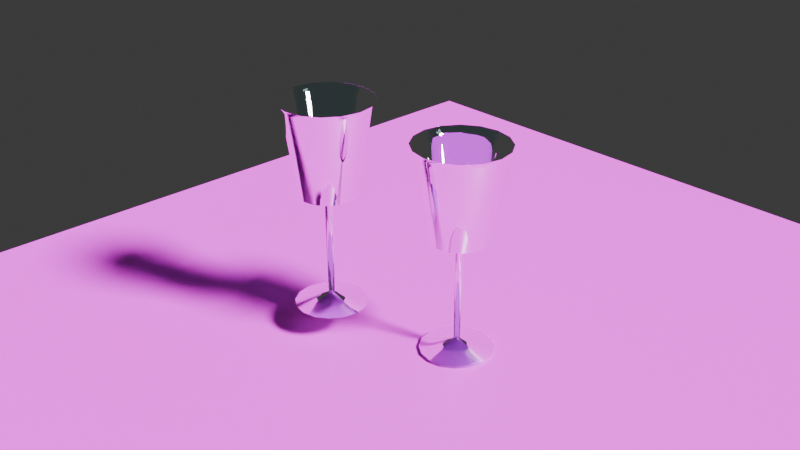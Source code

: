 # Source: task1.blend  (saved by Blender 5.0.119; exported with 4.5.12 LTS)
import bpy
from mathutils import Matrix  # noqa: F401  (used for matrix-valued properties, if any)

bpy.ops.wm.read_factory_settings(use_empty=True)
scene = bpy.context.scene
scene.name = 'Scene'

# ---- collections
col_collection = bpy.data.collections.new('Collection'); scene.collection.children.link(col_collection)

# ---- images (referenced by path relative to the original .blend; pixels are not part of the script)
import os
ASSET_DIR = os.environ.get("B2B_ASSET_DIR", "")  # directory of the original .blend (textures are referenced by path, not embedded)
HERE = os.path.dirname(os.path.abspath(__file__))  # packed textures are extracted next to this script under _unpacked/

def load_image(name, relpath, width, height, colorspace="sRGB"):
    """Load a texture the original file referenced (path relative to the .blend, or extracted next to this script)."""
    p = next((c for c in (os.path.join(HERE, relpath), os.path.join(ASSET_DIR, relpath)) if relpath and os.path.exists(c)), "")
    if p:
        img = bpy.data.images.load(p, check_existing=True)
        img.name = name
    else:  # same state as the original file: an image datablock whose file is absent (Cycles renders it pink)
        img = bpy.data.images.new(name, width, height)
        img.source = "FILE"
        img.filepath = "//" + (relpath or name)
    img.colorspace_settings.name = colorspace
    return img
img_wooden_texture_jpg = load_image('wooden-texture.jpg', 'wooden-texture.jpg', 1024, 1024, 'sRGB')

# ---- materials (node trees are filled in below, after node groups)
mat_material_002 = bpy.data.materials.new('Material.002')
mat_material_001 = bpy.data.materials.new('Material.001')

# ---- material node trees
mat_material_002.use_nodes = True; mat_material_002.node_tree.nodes.clear()
_N = mat_material_002.node_tree.nodes; _L = mat_material_002.node_tree.links
n0 = _N.new('ShaderNodeBsdfPrincipled'); n0.name = 'Principled BSDF'; n0.location = (-200, 100)
n1 = _N.new('ShaderNodeOutputMaterial'); n1.name = 'Material Output'; n1.location = (200, 100)
n2 = _N.new('ShaderNodeTexImage'); n2.name = 'Image Texture'; n2.location = (-490, 60)
n2.image = img_wooden_texture_jpg
_L.new(n0.outputs[0], n1.inputs[0])
_L.new(n2.outputs[0], n0.inputs[0])
n1.is_active_output = True
mat_material_001.use_nodes = True; mat_material_001.node_tree.nodes.clear()
_N = mat_material_001.node_tree.nodes; _L = mat_material_001.node_tree.links
n0 = _N.new('ShaderNodeBsdfPrincipled'); n0.name = 'Principled BSDF'; n0.location = (-200, 100)
n0.inputs[0].default_value = (0.5605, 0.7783, 0.8, 1.0)
n0.inputs[2].default_value = 0.0
n0.inputs[3].default_value = 1.45
n0.inputs[18].default_value = 1.0
n1 = _N.new('ShaderNodeOutputMaterial'); n1.name = 'Material Output'; n1.location = (200, 100)
_L.new(n0.outputs[0], n1.inputs[0])
n1.is_active_output = True

# ---- world
world_world = bpy.data.worlds.new('World'); scene.world = world_world
world_world.use_nodes = True; world_world.node_tree.nodes.clear()
_N = world_world.node_tree.nodes; _L = world_world.node_tree.links
n0 = _N.new('ShaderNodeOutputWorld'); n0.name = 'World Output'; n0.location = (200, 100)
n1 = _N.new('ShaderNodeBackground'); n1.name = 'Background'; n1.location = (-200, 100)
n1.inputs[0].default_value = (0.05088, 0.05088, 0.05088, 1.0)
_L.new(n1.outputs[0], n0.inputs[0])
n0.is_active_output = True
world_world.color = (0.05088, 0.05088, 0.05088)
world_world.sun_shadow_jitter_overblur = 0.0

# ---- cameras
cam_camera = bpy.data.cameras.new('Camera')
cam_camera.clip_end = 100.0
cam_camera.ortho_scale = 7.314

# ---- lights
light_light = bpy.data.lights.new('Light', 'SUN')
light_light.angle = 0.1993
light_light.shadow_soft_size = 0.1
light_light.shadow_cascade_max_distance = 1000.0

# ---- meshes
me_plane = bpy.data.meshes.new('Plane')
me_plane.from_pydata([(-1.0, -1.0, 0.0), (1.0, -1.0, 0.0), (-1.0, 1.0, 0.0), (1.0, 1.0, 0.0)], [], [(0, 1, 3, 2)])
_uv = me_plane.uv_layers.new(name='UVMap')
_uv.uv.foreach_set('vector', [0.0, 0.0, 1.0, 0.0, 1.0, 1.0, 0.0, 1.0])
me_plane.materials.append(mat_material_002)
me_plane.update()
me_plane_001 = bpy.data.meshes.new('Plane.001')
me_plane_001.from_pydata([(0.0, -1.683, 0.0), (0.0305, -1.579, 0.0), (0.3945, -1.683, 0.0), (0.05093, -0.5507, 0.0), (0.3215, -0.4269, 0.0), (0.4564, 0.5137, 0.0), (0.4221, 0.5137, 0.0), (0.2861, -0.3922, 0.0), (0.03625, -0.4698, 0.0), (0.5073, 0.5822, 0.0), (0.5072, 0.5815, 0.0), (0.0, -1.683, 0.0), (0.02818, -1.579, -0.01167), (0.3644, -1.683, -0.151), (0.04705, -0.5507, -0.01949), (0.2971, -0.4269, -0.1231), (0.4216, 0.5137, -0.1746), (0.39, 0.5137, -0.1615), (0.2644, -0.3922, -0.1095), (0.03349, -0.4698, -0.01387), (0.4687, 0.5822, -0.1941), (0.4686, 0.5815, -0.1941), (0.0, -1.683, 0.0), (0.02157, -1.579, -0.02157), (0.2789, -1.683, -0.2789), (0.03601, -0.5507, -0.03601), (0.2274, -0.4269, -0.2274), (0.3227, 0.5137, -0.3227), (0.2985, 0.5137, -0.2985), (0.2023, -0.3922, -0.2023), (0.02563, -0.4698, -0.02563), (0.3587, 0.5822, -0.3587), (0.3586, 0.5815, -0.3586), (0.0, -1.683, 0.0), (0.01167, -1.579, -0.02818), (0.151, -1.683, -0.3644), (0.01949, -0.5507, -0.04705), (0.1231, -0.4269, -0.2971), (0.1746, 0.5137, -0.4216), (0.1615, 0.5137, -0.39), (0.1095, -0.3922, -0.2644), (0.01387, -0.4698, -0.03349), (0.1941, 0.5822, -0.4687), (0.1941, 0.5815, -0.4686), (0.0, -1.683, 0.0), (-1.333e-09, -1.579, -0.0305), (-1.724e-08, -1.683, -0.3945), (-2.226e-09, -0.5507, -0.05093), (-1.406e-08, -0.4269, -0.3215), (-1.995e-08, 0.5137, -0.4564), (-1.845e-08, 0.5137, -0.4221), (-1.251e-08, -0.3922, -0.2861), (-1.584e-09, -0.4698, -0.03625), (-2.218e-08, 0.5822, -0.5073), (-2.217e-08, 0.5815, -0.5072), (0.0, -1.683, 0.0), (-0.01167, -1.579, -0.02818), (-0.151, -1.683, -0.3644), (-0.01949, -0.5507, -0.04705), (-0.1231, -0.4269, -0.2971), (-0.1746, 0.5137, -0.4216), (-0.1615, 0.5137, -0.39), (-0.1095, -0.3922, -0.2644), (-0.01387, -0.4698, -0.03349), (-0.1941, 0.5822, -0.4687), (-0.1941, 0.5815, -0.4686), (0.0, -1.683, 0.0), (-0.02157, -1.579, -0.02157), (-0.2789, -1.683, -0.2789), (-0.03601, -0.5507, -0.03601), (-0.2274, -0.4269, -0.2274), (-0.3227, 0.5137, -0.3227), (-0.2985, 0.5137, -0.2985), (-0.2023, -0.3922, -0.2023), (-0.02563, -0.4698, -0.02563), (-0.3587, 0.5822, -0.3587), (-0.3586, 0.5815, -0.3586), (0.0, -1.683, 0.0), (-0.02818, -1.579, -0.01167), (-0.3644, -1.683, -0.151), (-0.04705, -0.5507, -0.01949), (-0.2971, -0.4269, -0.1231), (-0.4216, 0.5137, -0.1746), (-0.39, 0.5137, -0.1615), (-0.2644, -0.3922, -0.1095), (-0.03349, -0.4698, -0.01387), (-0.4687, 0.5822, -0.1941), (-0.4686, 0.5815, -0.1941), (0.0, -1.683, 0.0), (-0.0305, -1.579, 2.666e-09), (-0.3945, -1.683, 3.448e-08), (-0.05093, -0.5507, 4.453e-09), (-0.3215, -0.4269, 2.811e-08), (-0.4564, 0.5137, 3.99e-08), (-0.4221, 0.5137, 3.69e-08), (-0.2861, -0.3922, 2.502e-08), (-0.03625, -0.4698, 3.169e-09), (-0.5073, 0.5822, 4.435e-08), (-0.5072, 0.5815, 4.434e-08), (0.0, -1.683, 0.0), (-0.02818, -1.579, 0.01167), (-0.3644, -1.683, 0.151), (-0.04705, -0.5507, 0.01949), (-0.2971, -0.4269, 0.1231), (-0.4216, 0.5137, 0.1746), (-0.39, 0.5137, 0.1615), (-0.2644, -0.3922, 0.1095), (-0.03349, -0.4698, 0.01387), (-0.4687, 0.5822, 0.1941), (-0.4686, 0.5815, 0.1941), (0.0, -1.683, 0.0), (-0.02157, -1.579, 0.02157), (-0.2789, -1.683, 0.2789), (-0.03601, -0.5507, 0.03601), (-0.2274, -0.4269, 0.2274), (-0.3227, 0.5137, 0.3227), (-0.2985, 0.5137, 0.2985), (-0.2023, -0.3922, 0.2023), (-0.02563, -0.4698, 0.02563), (-0.3587, 0.5822, 0.3587), (-0.3586, 0.5815, 0.3586), (0.0, -1.683, 0.0), (-0.01167, -1.579, 0.02818), (-0.151, -1.683, 0.3644), (-0.01949, -0.5507, 0.04705), (-0.1231, -0.4269, 0.2971), (-0.1746, 0.5137, 0.4216), (-0.1615, 0.5137, 0.39), (-0.1095, -0.3922, 0.2644), (-0.01387, -0.4698, 0.03349), (-0.1941, 0.5822, 0.4687), (-0.1941, 0.5815, 0.4686), (0.0, -1.683, 0.0), (3.637e-10, -1.579, 0.0305), (4.704e-09, -1.683, 0.3945), (6.074e-10, -0.5507, 0.05093), (3.834e-09, -0.4269, 0.3215), (5.442e-09, 0.5137, 0.4564), (5.033e-09, 0.5137, 0.4221), (3.412e-09, -0.3922, 0.2861), (4.322e-10, -0.4698, 0.03625), (6.05e-09, 0.5822, 0.5073), (6.048e-09, 0.5815, 0.5072), (0.0, -1.683, 0.0), (0.01167, -1.579, 0.02818), (0.151, -1.683, 0.3644), (0.01949, -0.5507, 0.04705), (0.1231, -0.4269, 0.2971), (0.1746, 0.5137, 0.4216), (0.1615, 0.5137, 0.39), (0.1095, -0.3922, 0.2644), (0.01387, -0.4698, 0.03349), (0.1941, 0.5822, 0.4687), (0.1941, 0.5815, 0.4686), (0.0, -1.683, 0.0), (0.02157, -1.579, 0.02157), (0.2789, -1.683, 0.2789), (0.03601, -0.5507, 0.03601), (0.2274, -0.4269, 0.2274), (0.3227, 0.5137, 0.3227), (0.2985, 0.5137, 0.2985), (0.2023, -0.3922, 0.2023), (0.02563, -0.4698, 0.02563), (0.3587, 0.5822, 0.3587), (0.3586, 0.5815, 0.3586), (0.0, -1.683, 0.0), (0.02818, -1.579, 0.01167), (0.3644, -1.683, 0.151), (0.04705, -0.5507, 0.01949), (0.2971, -0.4269, 0.1231), (0.4216, 0.5137, 0.1746), (0.39, 0.5137, 0.1615), (0.2644, -0.3922, 0.1095), (0.03349, -0.4698, 0.01387), (0.4687, 0.5822, 0.1941), (0.4686, 0.5815, 0.1941)], [], [(2, 1, 12, 13), (13, 12, 23, 24), (24, 23, 34, 35), (35, 34, 45, 46), (46, 45, 56, 57), (57, 56, 67, 68), (68, 67, 78, 79), (79, 78, 89, 90), (90, 89, 100, 101), (101, 100, 111, 112), (112, 111, 122, 123), (123, 122, 133, 134), (134, 133, 144, 145), (145, 144, 155, 156), (156, 155, 166, 167), (167, 166, 1, 2), (0, 2, 13, 11), (11, 13, 24, 22), (22, 24, 35, 33), (33, 35, 46, 44), (44, 46, 57, 55), (55, 57, 68, 66), (66, 68, 79, 77), (77, 79, 90, 88), (88, 90, 101, 99), (99, 101, 112, 110), (110, 112, 123, 121), (121, 123, 134, 132), (132, 134, 145, 143), (143, 145, 156, 154), (154, 156, 167, 165), (165, 167, 2, 0), (1, 3, 14, 12), (12, 14, 25, 23), (23, 25, 36, 34), (34, 36, 47, 45), (45, 47, 58, 56), (56, 58, 69, 67), (67, 69, 80, 78), (78, 80, 91, 89), (89, 91, 102, 100), (100, 102, 113, 111), (111, 113, 124, 122), (122, 124, 135, 133), (133, 135, 146, 144), (144, 146, 157, 155), (155, 157, 168, 166), (166, 168, 3, 1), (3, 4, 15, 14), (14, 15, 26, 25), (25, 26, 37, 36), (36, 37, 48, 47), (47, 48, 59, 58), (58, 59, 70, 69), (69, 70, 81, 80), (80, 81, 92, 91), (91, 92, 103, 102), (102, 103, 114, 113), (113, 114, 125, 124), (124, 125, 136, 135), (135, 136, 147, 146), (146, 147, 158, 157), (157, 158, 169, 168), (168, 169, 4, 3), (4, 5, 16, 15), (15, 16, 27, 26), (26, 27, 38, 37), (37, 38, 49, 48), (48, 49, 60, 59), (59, 60, 71, 70), (70, 71, 82, 81), (81, 82, 93, 92), (92, 93, 104, 103), (103, 104, 115, 114), (114, 115, 126, 125), (125, 126, 137, 136), (136, 137, 148, 147), (147, 148, 159, 158), (158, 159, 170, 169), (169, 170, 5, 4), (10, 6, 17, 21), (21, 17, 28, 32), (32, 28, 39, 43), (43, 39, 50, 54), (54, 50, 61, 65), (65, 61, 72, 76), (76, 72, 83, 87), (87, 83, 94, 98), (98, 94, 105, 109), (109, 105, 116, 120), (120, 116, 127, 131), (131, 127, 138, 142), (142, 138, 149, 153), (153, 149, 160, 164), (164, 160, 171, 175), (175, 171, 6, 10), (6, 7, 18, 17), (17, 18, 29, 28), (28, 29, 40, 39), (39, 40, 51, 50), (50, 51, 62, 61), (61, 62, 73, 72), (72, 73, 84, 83), (83, 84, 95, 94), (94, 95, 106, 105), (105, 106, 117, 116), (116, 117, 128, 127), (127, 128, 139, 138), (138, 139, 150, 149), (149, 150, 161, 160), (160, 161, 172, 171), (171, 172, 7, 6), (7, 8, 19, 18), (18, 19, 30, 29), (29, 30, 41, 40), (40, 41, 52, 51), (51, 52, 63, 62), (62, 63, 74, 73), (73, 74, 85, 84), (84, 85, 96, 95), (95, 96, 107, 106), (106, 107, 118, 117), (117, 118, 129, 128), (128, 129, 140, 139), (139, 140, 151, 150), (150, 151, 162, 161), (161, 162, 173, 172), (172, 173, 8, 7), (5, 9, 20, 16), (16, 20, 31, 27), (27, 31, 42, 38), (38, 42, 53, 49), (49, 53, 64, 60), (60, 64, 75, 71), (71, 75, 86, 82), (82, 86, 97, 93), (93, 97, 108, 104), (104, 108, 119, 115), (115, 119, 130, 126), (126, 130, 141, 137), (137, 141, 152, 148), (148, 152, 163, 159), (159, 163, 174, 170), (170, 174, 9, 5)])
me_plane_001.polygons.foreach_set('use_smooth', [True] * 144)
_uv = me_plane_001.uv_layers.new(name='UVMap')
_uv.uv.foreach_set('vector', [0.0, -1.683, 0.0, -1.579, 0.0625, -1.579, 0.0625, -1.683, 0.0625, -1.683, 0.0625, -1.579, 0.125, -1.579, 0.125, -1.683, 0.125, -1.683, 0.125, -1.579, 0.1875, -1.579, 0.1875, -1.683, 0.1875, -1.683, 0.1875, -1.579, 0.25, -1.579, 0.25, -1.683, 0.25, -1.683, 0.25, -1.579, 0.3125, -1.579, 0.3125, -1.683, 0.3125, -1.683, 0.3125, -1.579, 0.375, -1.579, 0.375, -1.683, 0.375, -1.683, 0.375, -1.579, 0.4375, -1.579, 0.4375, -1.683, 0.4375, -1.683, 0.4375, -1.579, 0.5, -1.579, 0.5, -1.683, 0.5, -1.683, 0.5, -1.579, 0.5625, -1.579, 0.5625, -1.683, 0.5625, -1.683, 0.5625, -1.579, 0.625, -1.579, 0.625, -1.683, 0.625, -1.683, 0.625, -1.579, 0.6875, -1.579, 0.6875, -1.683, 0.6875, -1.683, 0.6875, -1.579, 0.75, -1.579, 0.75, -1.683, 0.75, -1.683, 0.75, -1.579, 0.8125, -1.579, 0.8125, -1.683, 0.8125, -1.683, 0.8125, -1.579, 0.875, -1.579, 0.875, -1.683, 0.875, -1.683, 0.875, -1.579, 0.9375, -1.579, 0.9375, -1.683, 0.9375, -1.683, 0.9375, -1.579, 1.0, -1.579, 1.0, -1.683, 0.0, -1.683, 0.0, -1.683, 0.0625, -1.683, 0.0625, -1.683, 0.0625, -1.683, 0.0625, -1.683, 0.125, -1.683, 0.125, -1.683, 0.125, -1.683, 0.125, -1.683, 0.1875, -1.683, 0.1875, -1.683, 0.1875, -1.683, 0.1875, -1.683, 0.25, -1.683, 0.25, -1.683, 0.25, -1.683, 0.25, -1.683, 0.3125, -1.683, 0.3125, -1.683, 0.3125, -1.683, 0.3125, -1.683, 0.375, -1.683, 0.375, -1.683, 0.375, -1.683, 0.375, -1.683, 0.4375, -1.683, 0.4375, -1.683, 0.4375, -1.683, 0.4375, -1.683, 0.5, -1.683, 0.5, -1.683, 0.5, -1.683, 0.5, -1.683, 0.5625, -1.683, 0.5625, -1.683, 0.5625, -1.683, 0.5625, -1.683, 0.625, -1.683, 0.625, -1.683, 0.625, -1.683, 0.625, -1.683, 0.6875, -1.683, 0.6875, -1.683, 0.6875, -1.683, 0.6875, -1.683, 0.75, -1.683, 0.75, -1.683, 0.75, -1.683, 0.75, -1.683, 0.8125, -1.683, 0.8125, -1.683, 0.8125, -1.683, 0.8125, -1.683, 0.875, -1.683, 0.875, -1.683, 0.875, -1.683, 0.875, -1.683, 0.9375, -1.683, 0.9375, -1.683, 0.9375, -1.683, 0.9375, -1.683, 1.0, -1.683, 1.0, -1.683, 0.0, -1.579, 0.0, -0.5507, 0.0625, -0.5507, 0.0625, -1.579, 0.0625, -1.579, 0.0625, -0.5507, 0.125, -0.5507, 0.125, -1.579, 0.125, -1.579, 0.125, -0.5507, 0.1875, -0.5507, 0.1875, -1.579, 0.1875, -1.579, 0.1875, -0.5507, 0.25, -0.5507, 0.25, -1.579, 0.25, -1.579, 0.25, -0.5507, 0.3125, -0.5507, 0.3125, -1.579, 0.3125, -1.579, 0.3125, -0.5507, 0.375, -0.5507, 0.375, -1.579, 0.375, -1.579, 0.375, -0.5507, 0.4375, -0.5507, 0.4375, -1.579, 0.4375, -1.579, 0.4375, -0.5507, 0.5, -0.5507, 0.5, -1.579, 0.5, -1.579, 0.5, -0.5507, 0.5625, -0.5507, 0.5625, -1.579, 0.5625, -1.579, 0.5625, -0.5507, 0.625, -0.5507, 0.625, -1.579, 0.625, -1.579, 0.625, -0.5507, 0.6875, -0.5507, 0.6875, -1.579, 0.6875, -1.579, 0.6875, -0.5507, 0.75, -0.5507, 0.75, -1.579, 0.75, -1.579, 0.75, -0.5507, 0.8125, -0.5507, 0.8125, -1.579, 0.8125, -1.579, 0.8125, -0.5507, 0.875, -0.5507, 0.875, -1.579, 0.875, -1.579, 0.875, -0.5507, 0.9375, -0.5507, 0.9375, -1.579, 0.9375, -1.579, 0.9375, -0.5507, 1.0, -0.5507, 1.0, -1.579, 0.0, -0.5507, 0.0, -0.4269, 0.0625, -0.4269, 0.0625, -0.5507, 0.0625, -0.5507, 0.0625, -0.4269, 0.125, -0.4269, 0.125, -0.5507, 0.125, -0.5507, 0.125, -0.4269, 0.1875, -0.4269, 0.1875, -0.5507, 0.1875, -0.5507, 0.1875, -0.4269, 0.25, -0.4269, 0.25, -0.5507, 0.25, -0.5507, 0.25, -0.4269, 0.3125, -0.4269, 0.3125, -0.5507, 0.3125, -0.5507, 0.3125, -0.4269, 0.375, -0.4269, 0.375, -0.5507, 0.375, -0.5507, 0.375, -0.4269, 0.4375, -0.4269, 0.4375, -0.5507, 0.4375, -0.5507, 0.4375, -0.4269, 0.5, -0.4269, 0.5, -0.5507, 0.5, -0.5507, 0.5, -0.4269, 0.5625, -0.4269, 0.5625, -0.5507, 0.5625, -0.5507, 0.5625, -0.4269, 0.625, -0.4269, 0.625, -0.5507, 0.625, -0.5507, 0.625, -0.4269, 0.6875, -0.4269, 0.6875, -0.5507, 0.6875, -0.5507, 0.6875, -0.4269, 0.75, -0.4269, 0.75, -0.5507, 0.75, -0.5507, 0.75, -0.4269, 0.8125, -0.4269, 0.8125, -0.5507, 0.8125, -0.5507, 0.8125, -0.4269, 0.875, -0.4269, 0.875, -0.5507, 0.875, -0.5507, 0.875, -0.4269, 0.9375, -0.4269, 0.9375, -0.5507, 0.9375, -0.5507, 0.9375, -0.4269, 1.0, -0.4269, 1.0, -0.5507, 0.0, -0.4269, 0.0, 0.5137, 0.0625, 0.5137, 0.0625, -0.4269, 0.0625, -0.4269, 0.0625, 0.5137, 0.125, 0.5137, 0.125, -0.4269, 0.125, -0.4269, 0.125, 0.5137, 0.1875, 0.5137, 0.1875, -0.4269, 0.1875, -0.4269, 0.1875, 0.5137, 0.25, 0.5137, 0.25, -0.4269, 0.25, -0.4269, 0.25, 0.5137, 0.3125, 0.5137, 0.3125, -0.4269, 0.3125, -0.4269, 0.3125, 0.5137, 0.375, 0.5137, 0.375, -0.4269, 0.375, -0.4269, 0.375, 0.5137, 0.4375, 0.5137, 0.4375, -0.4269, 0.4375, -0.4269, 0.4375, 0.5137, 0.5, 0.5137, 0.5, -0.4269, 0.5, -0.4269, 0.5, 0.5137, 0.5625, 0.5137, 0.5625, -0.4269, 0.5625, -0.4269, 0.5625, 0.5137, 0.625, 0.5137, 0.625, -0.4269, 0.625, -0.4269, 0.625, 0.5137, 0.6875, 0.5137, 0.6875, -0.4269, 0.6875, -0.4269, 0.6875, 0.5137, 0.75, 0.5137, 0.75, -0.4269, 0.75, -0.4269, 0.75, 0.5137, 0.8125, 0.5137, 0.8125, -0.4269, 0.8125, -0.4269, 0.8125, 0.5137, 0.875, 0.5137, 0.875, -0.4269, 0.875, -0.4269, 0.875, 0.5137, 0.9375, 0.5137, 0.9375, -0.4269, 0.9375, -0.4269, 0.9375, 0.5137, 1.0, 0.5137, 1.0, -0.4269, 0.0, 0.5815, 0.0, 0.5137, 0.0625, 0.5137, 0.0625, 0.5815, 0.0625, 0.5815, 0.0625, 0.5137, 0.125, 0.5137, 0.125, 0.5815, 0.125, 0.5815, 0.125, 0.5137, 0.1875, 0.5137, 0.1875, 0.5815, 0.1875, 0.5815, 0.1875, 0.5137, 0.25, 0.5137, 0.25, 0.5815, 0.25, 0.5815, 0.25, 0.5137, 0.3125, 0.5137, 0.3125, 0.5815, 0.3125, 0.5815, 0.3125, 0.5137, 0.375, 0.5137, 0.375, 0.5815, 0.375, 0.5815, 0.375, 0.5137, 0.4375, 0.5137, 0.4375, 0.5815, 0.4375, 0.5815, 0.4375, 0.5137, 0.5, 0.5137, 0.5, 0.5815, 0.5, 0.5815, 0.5, 0.5137, 0.5625, 0.5137, 0.5625, 0.5815, 0.5625, 0.5815, 0.5625, 0.5137, 0.625, 0.5137, 0.625, 0.5815, 0.625, 0.5815, 0.625, 0.5137, 0.6875, 0.5137, 0.6875, 0.5815, 0.6875, 0.5815, 0.6875, 0.5137, 0.75, 0.5137, 0.75, 0.5815, 0.75, 0.5815, 0.75, 0.5137, 0.8125, 0.5137, 0.8125, 0.5815, 0.8125, 0.5815, 0.8125, 0.5137, 0.875, 0.5137, 0.875, 0.5815, 0.875, 0.5815, 0.875, 0.5137, 0.9375, 0.5137, 0.9375, 0.5815, 0.9375, 0.5815, 0.9375, 0.5137, 1.0, 0.5137, 1.0, 0.5815, 0.0, 0.5137, 0.0, -0.3922, 0.0625, -0.3922, 0.0625, 0.5137, 0.0625, 0.5137, 0.0625, -0.3922, 0.125, -0.3922, 0.125, 0.5137, 0.125, 0.5137, 0.125, -0.3922, 0.1875, -0.3922, 0.1875, 0.5137, 0.1875, 0.5137, 0.1875, -0.3922, 0.25, -0.3922, 0.25, 0.5137, 0.25, 0.5137, 0.25, -0.3922, 0.3125, -0.3922, 0.3125, 0.5137, 0.3125, 0.5137, 0.3125, -0.3922, 0.375, -0.3922, 0.375, 0.5137, 0.375, 0.5137, 0.375, -0.3922, 0.4375, -0.3922, 0.4375, 0.5137, 0.4375, 0.5137, 0.4375, -0.3922, 0.5, -0.3922, 0.5, 0.5137, 0.5, 0.5137, 0.5, -0.3922, 0.5625, -0.3922, 0.5625, 0.5137, 0.5625, 0.5137, 0.5625, -0.3922, 0.625, -0.3922, 0.625, 0.5137, 0.625, 0.5137, 0.625, -0.3922, 0.6875, -0.3922, 0.6875, 0.5137, 0.6875, 0.5137, 0.6875, -0.3922, 0.75, -0.3922, 0.75, 0.5137, 0.75, 0.5137, 0.75, -0.3922, 0.8125, -0.3922, 0.8125, 0.5137, 0.8125, 0.5137, 0.8125, -0.3922, 0.875, -0.3922, 0.875, 0.5137, 0.875, 0.5137, 0.875, -0.3922, 0.9375, -0.3922, 0.9375, 0.5137, 0.9375, 0.5137, 0.9375, -0.3922, 1.0, -0.3922, 1.0, 0.5137, 0.0, -0.3922, 0.0, -0.4698, 0.0625, -0.4698, 0.0625, -0.3922, 0.0625, -0.3922, 0.0625, -0.4698, 0.125, -0.4698, 0.125, -0.3922, 0.125, -0.3922, 0.125, -0.4698, 0.1875, -0.4698, 0.1875, -0.3922, 0.1875, -0.3922, 0.1875, -0.4698, 0.25, -0.4698, 0.25, -0.3922, 0.25, -0.3922, 0.25, -0.4698, 0.3125, -0.4698, 0.3125, -0.3922, 0.3125, -0.3922, 0.3125, -0.4698, 0.375, -0.4698, 0.375, -0.3922, 0.375, -0.3922, 0.375, -0.4698, 0.4375, -0.4698, 0.4375, -0.3922, 0.4375, -0.3922, 0.4375, -0.4698, 0.5, -0.4698, 0.5, -0.3922, 0.5, -0.3922, 0.5, -0.4698, 0.5625, -0.4698, 0.5625, -0.3922, 0.5625, -0.3922, 0.5625, -0.4698, 0.625, -0.4698, 0.625, -0.3922, 0.625, -0.3922, 0.625, -0.4698, 0.6875, -0.4698, 0.6875, -0.3922, 0.6875, -0.3922, 0.6875, -0.4698, 0.75, -0.4698, 0.75, -0.3922, 0.75, -0.3922, 0.75, -0.4698, 0.8125, -0.4698, 0.8125, -0.3922, 0.8125, -0.3922, 0.8125, -0.4698, 0.875, -0.4698, 0.875, -0.3922, 0.875, -0.3922, 0.875, -0.4698, 0.9375, -0.4698, 0.9375, -0.3922, 0.9375, -0.3922, 0.9375, -0.4698, 1.0, -0.4698, 1.0, -0.3922, 0.0, 0.5137, 0.0, 0.5822, 0.0625, 0.5822, 0.0625, 0.5137, 0.0625, 0.5137, 0.0625, 0.5822, 0.125, 0.5822, 0.125, 0.5137, 0.125, 0.5137, 0.125, 0.5822, 0.1875, 0.5822, 0.1875, 0.5137, 0.1875, 0.5137, 0.1875, 0.5822, 0.25, 0.5822, 0.25, 0.5137, 0.25, 0.5137, 0.25, 0.5822, 0.3125, 0.5822, 0.3125, 0.5137, 0.3125, 0.5137, 0.3125, 0.5822, 0.375, 0.5822, 0.375, 0.5137, 0.375, 0.5137, 0.375, 0.5822, 0.4375, 0.5822, 0.4375, 0.5137, 0.4375, 0.5137, 0.4375, 0.5822, 0.5, 0.5822, 0.5, 0.5137, 0.5, 0.5137, 0.5, 0.5822, 0.5625, 0.5822, 0.5625, 0.5137, 0.5625, 0.5137, 0.5625, 0.5822, 0.625, 0.5822, 0.625, 0.5137, 0.625, 0.5137, 0.625, 0.5822, 0.6875, 0.5822, 0.6875, 0.5137, 0.6875, 0.5137, 0.6875, 0.5822, 0.75, 0.5822, 0.75, 0.5137, 0.75, 0.5137, 0.75, 0.5822, 0.8125, 0.5822, 0.8125, 0.5137, 0.8125, 0.5137, 0.8125, 0.5822, 0.875, 0.5822, 0.875, 0.5137, 0.875, 0.5137, 0.875, 0.5822, 0.9375, 0.5822, 0.9375, 0.5137, 0.9375, 0.5137, 0.9375, 0.5822, 1.0, 0.5822, 1.0, 0.5137])
me_plane_001.materials.append(mat_material_001)
me_plane_001.update()
me_plane_002 = bpy.data.meshes.new('Plane.002')
me_plane_002.from_pydata([(0.0, -1.683, 0.0), (0.0305, -1.579, 0.0), (0.3945, -1.683, 0.0), (0.05093, -0.5507, 0.0), (0.3215, -0.4269, 0.0), (0.4564, 0.5137, 0.0), (0.4221, 0.5137, 0.0), (0.2861, -0.3922, 0.0), (0.03625, -0.4698, 0.0), (0.5073, 0.5822, 0.0), (0.5072, 0.5815, 0.0), (0.0, -1.683, 0.0), (0.02818, -1.579, -0.01167), (0.3644, -1.683, -0.151), (0.04705, -0.5507, -0.01949), (0.2971, -0.4269, -0.1231), (0.4216, 0.5137, -0.1746), (0.39, 0.5137, -0.1615), (0.2644, -0.3922, -0.1095), (0.03349, -0.4698, -0.01387), (0.4687, 0.5822, -0.1941), (0.4686, 0.5815, -0.1941), (0.0, -1.683, 0.0), (0.02157, -1.579, -0.02157), (0.2789, -1.683, -0.2789), (0.03601, -0.5507, -0.03601), (0.2274, -0.4269, -0.2274), (0.3227, 0.5137, -0.3227), (0.2985, 0.5137, -0.2985), (0.2023, -0.3922, -0.2023), (0.02563, -0.4698, -0.02563), (0.3587, 0.5822, -0.3587), (0.3586, 0.5815, -0.3586), (0.0, -1.683, 0.0), (0.01167, -1.579, -0.02818), (0.151, -1.683, -0.3644), (0.01949, -0.5507, -0.04705), (0.1231, -0.4269, -0.2971), (0.1746, 0.5137, -0.4216), (0.1615, 0.5137, -0.39), (0.1095, -0.3922, -0.2644), (0.01387, -0.4698, -0.03349), (0.1941, 0.5822, -0.4687), (0.1941, 0.5815, -0.4686), (0.0, -1.683, 0.0), (-1.333e-09, -1.579, -0.0305), (-1.724e-08, -1.683, -0.3945), (-2.226e-09, -0.5507, -0.05093), (-1.406e-08, -0.4269, -0.3215), (-1.995e-08, 0.5137, -0.4564), (-1.845e-08, 0.5137, -0.4221), (-1.251e-08, -0.3922, -0.2861), (-1.584e-09, -0.4698, -0.03625), (-2.218e-08, 0.5822, -0.5073), (-2.217e-08, 0.5815, -0.5072), (0.0, -1.683, 0.0), (-0.01167, -1.579, -0.02818), (-0.151, -1.683, -0.3644), (-0.01949, -0.5507, -0.04705), (-0.1231, -0.4269, -0.2971), (-0.1746, 0.5137, -0.4216), (-0.1615, 0.5137, -0.39), (-0.1095, -0.3922, -0.2644), (-0.01387, -0.4698, -0.03349), (-0.1941, 0.5822, -0.4687), (-0.1941, 0.5815, -0.4686), (0.0, -1.683, 0.0), (-0.02157, -1.579, -0.02157), (-0.2789, -1.683, -0.2789), (-0.03601, -0.5507, -0.03601), (-0.2274, -0.4269, -0.2274), (-0.3227, 0.5137, -0.3227), (-0.2985, 0.5137, -0.2985), (-0.2023, -0.3922, -0.2023), (-0.02563, -0.4698, -0.02563), (-0.3587, 0.5822, -0.3587), (-0.3586, 0.5815, -0.3586), (0.0, -1.683, 0.0), (-0.02818, -1.579, -0.01167), (-0.3644, -1.683, -0.151), (-0.04705, -0.5507, -0.01949), (-0.2971, -0.4269, -0.1231), (-0.4216, 0.5137, -0.1746), (-0.39, 0.5137, -0.1615), (-0.2644, -0.3922, -0.1095), (-0.03349, -0.4698, -0.01387), (-0.4687, 0.5822, -0.1941), (-0.4686, 0.5815, -0.1941), (0.0, -1.683, 0.0), (-0.0305, -1.579, 2.666e-09), (-0.3945, -1.683, 3.448e-08), (-0.05093, -0.5507, 4.453e-09), (-0.3215, -0.4269, 2.811e-08), (-0.4564, 0.5137, 3.99e-08), (-0.4221, 0.5137, 3.69e-08), (-0.2861, -0.3922, 2.502e-08), (-0.03625, -0.4698, 3.169e-09), (-0.5073, 0.5822, 4.435e-08), (-0.5072, 0.5815, 4.434e-08), (0.0, -1.683, 0.0), (-0.02818, -1.579, 0.01167), (-0.3644, -1.683, 0.151), (-0.04705, -0.5507, 0.01949), (-0.2971, -0.4269, 0.1231), (-0.4216, 0.5137, 0.1746), (-0.39, 0.5137, 0.1615), (-0.2644, -0.3922, 0.1095), (-0.03349, -0.4698, 0.01387), (-0.4687, 0.5822, 0.1941), (-0.4686, 0.5815, 0.1941), (0.0, -1.683, 0.0), (-0.02157, -1.579, 0.02157), (-0.2789, -1.683, 0.2789), (-0.03601, -0.5507, 0.03601), (-0.2274, -0.4269, 0.2274), (-0.3227, 0.5137, 0.3227), (-0.2985, 0.5137, 0.2985), (-0.2023, -0.3922, 0.2023), (-0.02563, -0.4698, 0.02563), (-0.3587, 0.5822, 0.3587), (-0.3586, 0.5815, 0.3586), (0.0, -1.683, 0.0), (-0.01167, -1.579, 0.02818), (-0.151, -1.683, 0.3644), (-0.01949, -0.5507, 0.04705), (-0.1231, -0.4269, 0.2971), (-0.1746, 0.5137, 0.4216), (-0.1615, 0.5137, 0.39), (-0.1095, -0.3922, 0.2644), (-0.01387, -0.4698, 0.03349), (-0.1941, 0.5822, 0.4687), (-0.1941, 0.5815, 0.4686), (0.0, -1.683, 0.0), (3.637e-10, -1.579, 0.0305), (4.704e-09, -1.683, 0.3945), (6.074e-10, -0.5507, 0.05093), (3.834e-09, -0.4269, 0.3215), (5.442e-09, 0.5137, 0.4564), (5.033e-09, 0.5137, 0.4221), (3.412e-09, -0.3922, 0.2861), (4.322e-10, -0.4698, 0.03625), (6.05e-09, 0.5822, 0.5073), (6.048e-09, 0.5815, 0.5072), (0.0, -1.683, 0.0), (0.01167, -1.579, 0.02818), (0.151, -1.683, 0.3644), (0.01949, -0.5507, 0.04705), (0.1231, -0.4269, 0.2971), (0.1746, 0.5137, 0.4216), (0.1615, 0.5137, 0.39), (0.1095, -0.3922, 0.2644), (0.01387, -0.4698, 0.03349), (0.1941, 0.5822, 0.4687), (0.1941, 0.5815, 0.4686), (0.0, -1.683, 0.0), (0.02157, -1.579, 0.02157), (0.2789, -1.683, 0.2789), (0.03601, -0.5507, 0.03601), (0.2274, -0.4269, 0.2274), (0.3227, 0.5137, 0.3227), (0.2985, 0.5137, 0.2985), (0.2023, -0.3922, 0.2023), (0.02563, -0.4698, 0.02563), (0.3587, 0.5822, 0.3587), (0.3586, 0.5815, 0.3586), (0.0, -1.683, 0.0), (0.02818, -1.579, 0.01167), (0.3644, -1.683, 0.151), (0.04705, -0.5507, 0.01949), (0.2971, -0.4269, 0.1231), (0.4216, 0.5137, 0.1746), (0.39, 0.5137, 0.1615), (0.2644, -0.3922, 0.1095), (0.03349, -0.4698, 0.01387), (0.4687, 0.5822, 0.1941), (0.4686, 0.5815, 0.1941)], [], [(2, 1, 12, 13), (13, 12, 23, 24), (24, 23, 34, 35), (35, 34, 45, 46), (46, 45, 56, 57), (57, 56, 67, 68), (68, 67, 78, 79), (79, 78, 89, 90), (90, 89, 100, 101), (101, 100, 111, 112), (112, 111, 122, 123), (123, 122, 133, 134), (134, 133, 144, 145), (145, 144, 155, 156), (156, 155, 166, 167), (167, 166, 1, 2), (0, 2, 13, 11), (11, 13, 24, 22), (22, 24, 35, 33), (33, 35, 46, 44), (44, 46, 57, 55), (55, 57, 68, 66), (66, 68, 79, 77), (77, 79, 90, 88), (88, 90, 101, 99), (99, 101, 112, 110), (110, 112, 123, 121), (121, 123, 134, 132), (132, 134, 145, 143), (143, 145, 156, 154), (154, 156, 167, 165), (165, 167, 2, 0), (1, 3, 14, 12), (12, 14, 25, 23), (23, 25, 36, 34), (34, 36, 47, 45), (45, 47, 58, 56), (56, 58, 69, 67), (67, 69, 80, 78), (78, 80, 91, 89), (89, 91, 102, 100), (100, 102, 113, 111), (111, 113, 124, 122), (122, 124, 135, 133), (133, 135, 146, 144), (144, 146, 157, 155), (155, 157, 168, 166), (166, 168, 3, 1), (3, 4, 15, 14), (14, 15, 26, 25), (25, 26, 37, 36), (36, 37, 48, 47), (47, 48, 59, 58), (58, 59, 70, 69), (69, 70, 81, 80), (80, 81, 92, 91), (91, 92, 103, 102), (102, 103, 114, 113), (113, 114, 125, 124), (124, 125, 136, 135), (135, 136, 147, 146), (146, 147, 158, 157), (157, 158, 169, 168), (168, 169, 4, 3), (4, 5, 16, 15), (15, 16, 27, 26), (26, 27, 38, 37), (37, 38, 49, 48), (48, 49, 60, 59), (59, 60, 71, 70), (70, 71, 82, 81), (81, 82, 93, 92), (92, 93, 104, 103), (103, 104, 115, 114), (114, 115, 126, 125), (125, 126, 137, 136), (136, 137, 148, 147), (147, 148, 159, 158), (158, 159, 170, 169), (169, 170, 5, 4), (10, 6, 17, 21), (21, 17, 28, 32), (32, 28, 39, 43), (43, 39, 50, 54), (54, 50, 61, 65), (65, 61, 72, 76), (76, 72, 83, 87), (87, 83, 94, 98), (98, 94, 105, 109), (109, 105, 116, 120), (120, 116, 127, 131), (131, 127, 138, 142), (142, 138, 149, 153), (153, 149, 160, 164), (164, 160, 171, 175), (175, 171, 6, 10), (6, 7, 18, 17), (17, 18, 29, 28), (28, 29, 40, 39), (39, 40, 51, 50), (50, 51, 62, 61), (61, 62, 73, 72), (72, 73, 84, 83), (83, 84, 95, 94), (94, 95, 106, 105), (105, 106, 117, 116), (116, 117, 128, 127), (127, 128, 139, 138), (138, 139, 150, 149), (149, 150, 161, 160), (160, 161, 172, 171), (171, 172, 7, 6), (7, 8, 19, 18), (18, 19, 30, 29), (29, 30, 41, 40), (40, 41, 52, 51), (51, 52, 63, 62), (62, 63, 74, 73), (73, 74, 85, 84), (84, 85, 96, 95), (95, 96, 107, 106), (106, 107, 118, 117), (117, 118, 129, 128), (128, 129, 140, 139), (139, 140, 151, 150), (150, 151, 162, 161), (161, 162, 173, 172), (172, 173, 8, 7), (5, 9, 20, 16), (16, 20, 31, 27), (27, 31, 42, 38), (38, 42, 53, 49), (49, 53, 64, 60), (60, 64, 75, 71), (71, 75, 86, 82), (82, 86, 97, 93), (93, 97, 108, 104), (104, 108, 119, 115), (115, 119, 130, 126), (126, 130, 141, 137), (137, 141, 152, 148), (148, 152, 163, 159), (159, 163, 174, 170), (170, 174, 9, 5)])
me_plane_002.polygons.foreach_set('use_smooth', [True] * 144)
_uv = me_plane_002.uv_layers.new(name='UVMap')
_uv.uv.foreach_set('vector', [0.0, -1.683, 0.0, -1.579, 0.0625, -1.579, 0.0625, -1.683, 0.0625, -1.683, 0.0625, -1.579, 0.125, -1.579, 0.125, -1.683, 0.125, -1.683, 0.125, -1.579, 0.1875, -1.579, 0.1875, -1.683, 0.1875, -1.683, 0.1875, -1.579, 0.25, -1.579, 0.25, -1.683, 0.25, -1.683, 0.25, -1.579, 0.3125, -1.579, 0.3125, -1.683, 0.3125, -1.683, 0.3125, -1.579, 0.375, -1.579, 0.375, -1.683, 0.375, -1.683, 0.375, -1.579, 0.4375, -1.579, 0.4375, -1.683, 0.4375, -1.683, 0.4375, -1.579, 0.5, -1.579, 0.5, -1.683, 0.5, -1.683, 0.5, -1.579, 0.5625, -1.579, 0.5625, -1.683, 0.5625, -1.683, 0.5625, -1.579, 0.625, -1.579, 0.625, -1.683, 0.625, -1.683, 0.625, -1.579, 0.6875, -1.579, 0.6875, -1.683, 0.6875, -1.683, 0.6875, -1.579, 0.75, -1.579, 0.75, -1.683, 0.75, -1.683, 0.75, -1.579, 0.8125, -1.579, 0.8125, -1.683, 0.8125, -1.683, 0.8125, -1.579, 0.875, -1.579, 0.875, -1.683, 0.875, -1.683, 0.875, -1.579, 0.9375, -1.579, 0.9375, -1.683, 0.9375, -1.683, 0.9375, -1.579, 1.0, -1.579, 1.0, -1.683, 0.0, -1.683, 0.0, -1.683, 0.0625, -1.683, 0.0625, -1.683, 0.0625, -1.683, 0.0625, -1.683, 0.125, -1.683, 0.125, -1.683, 0.125, -1.683, 0.125, -1.683, 0.1875, -1.683, 0.1875, -1.683, 0.1875, -1.683, 0.1875, -1.683, 0.25, -1.683, 0.25, -1.683, 0.25, -1.683, 0.25, -1.683, 0.3125, -1.683, 0.3125, -1.683, 0.3125, -1.683, 0.3125, -1.683, 0.375, -1.683, 0.375, -1.683, 0.375, -1.683, 0.375, -1.683, 0.4375, -1.683, 0.4375, -1.683, 0.4375, -1.683, 0.4375, -1.683, 0.5, -1.683, 0.5, -1.683, 0.5, -1.683, 0.5, -1.683, 0.5625, -1.683, 0.5625, -1.683, 0.5625, -1.683, 0.5625, -1.683, 0.625, -1.683, 0.625, -1.683, 0.625, -1.683, 0.625, -1.683, 0.6875, -1.683, 0.6875, -1.683, 0.6875, -1.683, 0.6875, -1.683, 0.75, -1.683, 0.75, -1.683, 0.75, -1.683, 0.75, -1.683, 0.8125, -1.683, 0.8125, -1.683, 0.8125, -1.683, 0.8125, -1.683, 0.875, -1.683, 0.875, -1.683, 0.875, -1.683, 0.875, -1.683, 0.9375, -1.683, 0.9375, -1.683, 0.9375, -1.683, 0.9375, -1.683, 1.0, -1.683, 1.0, -1.683, 0.0, -1.579, 0.0, -0.5507, 0.0625, -0.5507, 0.0625, -1.579, 0.0625, -1.579, 0.0625, -0.5507, 0.125, -0.5507, 0.125, -1.579, 0.125, -1.579, 0.125, -0.5507, 0.1875, -0.5507, 0.1875, -1.579, 0.1875, -1.579, 0.1875, -0.5507, 0.25, -0.5507, 0.25, -1.579, 0.25, -1.579, 0.25, -0.5507, 0.3125, -0.5507, 0.3125, -1.579, 0.3125, -1.579, 0.3125, -0.5507, 0.375, -0.5507, 0.375, -1.579, 0.375, -1.579, 0.375, -0.5507, 0.4375, -0.5507, 0.4375, -1.579, 0.4375, -1.579, 0.4375, -0.5507, 0.5, -0.5507, 0.5, -1.579, 0.5, -1.579, 0.5, -0.5507, 0.5625, -0.5507, 0.5625, -1.579, 0.5625, -1.579, 0.5625, -0.5507, 0.625, -0.5507, 0.625, -1.579, 0.625, -1.579, 0.625, -0.5507, 0.6875, -0.5507, 0.6875, -1.579, 0.6875, -1.579, 0.6875, -0.5507, 0.75, -0.5507, 0.75, -1.579, 0.75, -1.579, 0.75, -0.5507, 0.8125, -0.5507, 0.8125, -1.579, 0.8125, -1.579, 0.8125, -0.5507, 0.875, -0.5507, 0.875, -1.579, 0.875, -1.579, 0.875, -0.5507, 0.9375, -0.5507, 0.9375, -1.579, 0.9375, -1.579, 0.9375, -0.5507, 1.0, -0.5507, 1.0, -1.579, 0.0, -0.5507, 0.0, -0.4269, 0.0625, -0.4269, 0.0625, -0.5507, 0.0625, -0.5507, 0.0625, -0.4269, 0.125, -0.4269, 0.125, -0.5507, 0.125, -0.5507, 0.125, -0.4269, 0.1875, -0.4269, 0.1875, -0.5507, 0.1875, -0.5507, 0.1875, -0.4269, 0.25, -0.4269, 0.25, -0.5507, 0.25, -0.5507, 0.25, -0.4269, 0.3125, -0.4269, 0.3125, -0.5507, 0.3125, -0.5507, 0.3125, -0.4269, 0.375, -0.4269, 0.375, -0.5507, 0.375, -0.5507, 0.375, -0.4269, 0.4375, -0.4269, 0.4375, -0.5507, 0.4375, -0.5507, 0.4375, -0.4269, 0.5, -0.4269, 0.5, -0.5507, 0.5, -0.5507, 0.5, -0.4269, 0.5625, -0.4269, 0.5625, -0.5507, 0.5625, -0.5507, 0.5625, -0.4269, 0.625, -0.4269, 0.625, -0.5507, 0.625, -0.5507, 0.625, -0.4269, 0.6875, -0.4269, 0.6875, -0.5507, 0.6875, -0.5507, 0.6875, -0.4269, 0.75, -0.4269, 0.75, -0.5507, 0.75, -0.5507, 0.75, -0.4269, 0.8125, -0.4269, 0.8125, -0.5507, 0.8125, -0.5507, 0.8125, -0.4269, 0.875, -0.4269, 0.875, -0.5507, 0.875, -0.5507, 0.875, -0.4269, 0.9375, -0.4269, 0.9375, -0.5507, 0.9375, -0.5507, 0.9375, -0.4269, 1.0, -0.4269, 1.0, -0.5507, 0.0, -0.4269, 0.0, 0.5137, 0.0625, 0.5137, 0.0625, -0.4269, 0.0625, -0.4269, 0.0625, 0.5137, 0.125, 0.5137, 0.125, -0.4269, 0.125, -0.4269, 0.125, 0.5137, 0.1875, 0.5137, 0.1875, -0.4269, 0.1875, -0.4269, 0.1875, 0.5137, 0.25, 0.5137, 0.25, -0.4269, 0.25, -0.4269, 0.25, 0.5137, 0.3125, 0.5137, 0.3125, -0.4269, 0.3125, -0.4269, 0.3125, 0.5137, 0.375, 0.5137, 0.375, -0.4269, 0.375, -0.4269, 0.375, 0.5137, 0.4375, 0.5137, 0.4375, -0.4269, 0.4375, -0.4269, 0.4375, 0.5137, 0.5, 0.5137, 0.5, -0.4269, 0.5, -0.4269, 0.5, 0.5137, 0.5625, 0.5137, 0.5625, -0.4269, 0.5625, -0.4269, 0.5625, 0.5137, 0.625, 0.5137, 0.625, -0.4269, 0.625, -0.4269, 0.625, 0.5137, 0.6875, 0.5137, 0.6875, -0.4269, 0.6875, -0.4269, 0.6875, 0.5137, 0.75, 0.5137, 0.75, -0.4269, 0.75, -0.4269, 0.75, 0.5137, 0.8125, 0.5137, 0.8125, -0.4269, 0.8125, -0.4269, 0.8125, 0.5137, 0.875, 0.5137, 0.875, -0.4269, 0.875, -0.4269, 0.875, 0.5137, 0.9375, 0.5137, 0.9375, -0.4269, 0.9375, -0.4269, 0.9375, 0.5137, 1.0, 0.5137, 1.0, -0.4269, 0.0, 0.5815, 0.0, 0.5137, 0.0625, 0.5137, 0.0625, 0.5815, 0.0625, 0.5815, 0.0625, 0.5137, 0.125, 0.5137, 0.125, 0.5815, 0.125, 0.5815, 0.125, 0.5137, 0.1875, 0.5137, 0.1875, 0.5815, 0.1875, 0.5815, 0.1875, 0.5137, 0.25, 0.5137, 0.25, 0.5815, 0.25, 0.5815, 0.25, 0.5137, 0.3125, 0.5137, 0.3125, 0.5815, 0.3125, 0.5815, 0.3125, 0.5137, 0.375, 0.5137, 0.375, 0.5815, 0.375, 0.5815, 0.375, 0.5137, 0.4375, 0.5137, 0.4375, 0.5815, 0.4375, 0.5815, 0.4375, 0.5137, 0.5, 0.5137, 0.5, 0.5815, 0.5, 0.5815, 0.5, 0.5137, 0.5625, 0.5137, 0.5625, 0.5815, 0.5625, 0.5815, 0.5625, 0.5137, 0.625, 0.5137, 0.625, 0.5815, 0.625, 0.5815, 0.625, 0.5137, 0.6875, 0.5137, 0.6875, 0.5815, 0.6875, 0.5815, 0.6875, 0.5137, 0.75, 0.5137, 0.75, 0.5815, 0.75, 0.5815, 0.75, 0.5137, 0.8125, 0.5137, 0.8125, 0.5815, 0.8125, 0.5815, 0.8125, 0.5137, 0.875, 0.5137, 0.875, 0.5815, 0.875, 0.5815, 0.875, 0.5137, 0.9375, 0.5137, 0.9375, 0.5815, 0.9375, 0.5815, 0.9375, 0.5137, 1.0, 0.5137, 1.0, 0.5815, 0.0, 0.5137, 0.0, -0.3922, 0.0625, -0.3922, 0.0625, 0.5137, 0.0625, 0.5137, 0.0625, -0.3922, 0.125, -0.3922, 0.125, 0.5137, 0.125, 0.5137, 0.125, -0.3922, 0.1875, -0.3922, 0.1875, 0.5137, 0.1875, 0.5137, 0.1875, -0.3922, 0.25, -0.3922, 0.25, 0.5137, 0.25, 0.5137, 0.25, -0.3922, 0.3125, -0.3922, 0.3125, 0.5137, 0.3125, 0.5137, 0.3125, -0.3922, 0.375, -0.3922, 0.375, 0.5137, 0.375, 0.5137, 0.375, -0.3922, 0.4375, -0.3922, 0.4375, 0.5137, 0.4375, 0.5137, 0.4375, -0.3922, 0.5, -0.3922, 0.5, 0.5137, 0.5, 0.5137, 0.5, -0.3922, 0.5625, -0.3922, 0.5625, 0.5137, 0.5625, 0.5137, 0.5625, -0.3922, 0.625, -0.3922, 0.625, 0.5137, 0.625, 0.5137, 0.625, -0.3922, 0.6875, -0.3922, 0.6875, 0.5137, 0.6875, 0.5137, 0.6875, -0.3922, 0.75, -0.3922, 0.75, 0.5137, 0.75, 0.5137, 0.75, -0.3922, 0.8125, -0.3922, 0.8125, 0.5137, 0.8125, 0.5137, 0.8125, -0.3922, 0.875, -0.3922, 0.875, 0.5137, 0.875, 0.5137, 0.875, -0.3922, 0.9375, -0.3922, 0.9375, 0.5137, 0.9375, 0.5137, 0.9375, -0.3922, 1.0, -0.3922, 1.0, 0.5137, 0.0, -0.3922, 0.0, -0.4698, 0.0625, -0.4698, 0.0625, -0.3922, 0.0625, -0.3922, 0.0625, -0.4698, 0.125, -0.4698, 0.125, -0.3922, 0.125, -0.3922, 0.125, -0.4698, 0.1875, -0.4698, 0.1875, -0.3922, 0.1875, -0.3922, 0.1875, -0.4698, 0.25, -0.4698, 0.25, -0.3922, 0.25, -0.3922, 0.25, -0.4698, 0.3125, -0.4698, 0.3125, -0.3922, 0.3125, -0.3922, 0.3125, -0.4698, 0.375, -0.4698, 0.375, -0.3922, 0.375, -0.3922, 0.375, -0.4698, 0.4375, -0.4698, 0.4375, -0.3922, 0.4375, -0.3922, 0.4375, -0.4698, 0.5, -0.4698, 0.5, -0.3922, 0.5, -0.3922, 0.5, -0.4698, 0.5625, -0.4698, 0.5625, -0.3922, 0.5625, -0.3922, 0.5625, -0.4698, 0.625, -0.4698, 0.625, -0.3922, 0.625, -0.3922, 0.625, -0.4698, 0.6875, -0.4698, 0.6875, -0.3922, 0.6875, -0.3922, 0.6875, -0.4698, 0.75, -0.4698, 0.75, -0.3922, 0.75, -0.3922, 0.75, -0.4698, 0.8125, -0.4698, 0.8125, -0.3922, 0.8125, -0.3922, 0.8125, -0.4698, 0.875, -0.4698, 0.875, -0.3922, 0.875, -0.3922, 0.875, -0.4698, 0.9375, -0.4698, 0.9375, -0.3922, 0.9375, -0.3922, 0.9375, -0.4698, 1.0, -0.4698, 1.0, -0.3922, 0.0, 0.5137, 0.0, 0.5822, 0.0625, 0.5822, 0.0625, 0.5137, 0.0625, 0.5137, 0.0625, 0.5822, 0.125, 0.5822, 0.125, 0.5137, 0.125, 0.5137, 0.125, 0.5822, 0.1875, 0.5822, 0.1875, 0.5137, 0.1875, 0.5137, 0.1875, 0.5822, 0.25, 0.5822, 0.25, 0.5137, 0.25, 0.5137, 0.25, 0.5822, 0.3125, 0.5822, 0.3125, 0.5137, 0.3125, 0.5137, 0.3125, 0.5822, 0.375, 0.5822, 0.375, 0.5137, 0.375, 0.5137, 0.375, 0.5822, 0.4375, 0.5822, 0.4375, 0.5137, 0.4375, 0.5137, 0.4375, 0.5822, 0.5, 0.5822, 0.5, 0.5137, 0.5, 0.5137, 0.5, 0.5822, 0.5625, 0.5822, 0.5625, 0.5137, 0.5625, 0.5137, 0.5625, 0.5822, 0.625, 0.5822, 0.625, 0.5137, 0.625, 0.5137, 0.625, 0.5822, 0.6875, 0.5822, 0.6875, 0.5137, 0.6875, 0.5137, 0.6875, 0.5822, 0.75, 0.5822, 0.75, 0.5137, 0.75, 0.5137, 0.75, 0.5822, 0.8125, 0.5822, 0.8125, 0.5137, 0.8125, 0.5137, 0.8125, 0.5822, 0.875, 0.5822, 0.875, 0.5137, 0.875, 0.5137, 0.875, 0.5822, 0.9375, 0.5822, 0.9375, 0.5137, 0.9375, 0.5137, 0.9375, 0.5822, 1.0, 0.5822, 1.0, 0.5137])
me_plane_002.materials.append(mat_material_001)
me_plane_002.update()

# ---- objects
ob_light = bpy.data.objects.new('Light', light_light)
ob_camera = bpy.data.objects.new('Camera', cam_camera)
ob_plane = bpy.data.objects.new('Plane', me_plane)
ob_plane_001 = bpy.data.objects.new('Plane.001', me_plane_001)
ob_plane_002 = bpy.data.objects.new('Plane.002', me_plane_002)

# ---- transforms, parenting, visibility, modifiers, constraints
ob_light.location = (4.076, 1.005, 5.904)
ob_light.rotation_euler = (0.8633, 0.02871, 1.841)
ob_light.lock_rotations_4d = False
ob_light.empty_display_type = 'ARROWS'
ob_light.color = (0.0, 0.0, 0.0, 0.0)
ob_light.lineart.crease_threshold = 0.0
ob_camera.location = (6.719, -7.141, 6.307)
ob_camera.rotation_euler = (1.109, 0.0, 0.8149)
ob_camera.lock_rotations_4d = False
ob_camera.empty_display_type = 'ARROWS'
ob_camera.color = (0.0, 0.0, 0.0, 0.0)
ob_camera.display_type = 'WIRE'
ob_camera.lineart.crease_threshold = 0.0
ob_plane.location = (0.0, 0.0, 0.0)
ob_plane.scale = (5.282, 5.282, 5.282)
ob_plane_001.location = (0.0, 0.0, 1.713)
ob_plane_001.rotation_euler = (1.571, 0.0, 0.0)
ob_plane_002.location = (-1.255, -0.6224, 1.988)
ob_plane_002.rotation_euler = (1.571, 0.0, 0.0)

# ---- collection membership
col_collection.objects.link(ob_light)
col_collection.objects.link(ob_camera)
col_collection.objects.link(ob_plane)
col_collection.objects.link(ob_plane_001)
col_collection.objects.link(ob_plane_002)

# ---- scene / render settings (as saved in the file)
scene.camera = ob_camera
scene.frame_start = 1; scene.frame_end = 250; scene.frame_set(1)
scene.render.engine = 'CYCLES'
scene.render.bake_bias = 0.0
scene.render.bake_samples = 0
scene.cycles.samples = 128
scene.cycles.sampling_pattern = 'TABULATED_SOBOL'
scene.eevee.use_volume_custom_range = False
bpy.context.view_layer.update()
